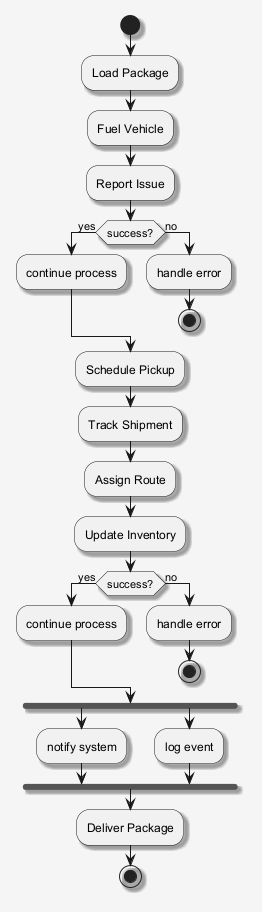

The diagram above was rendered by PlantUML. Its source (embedded in the PNG):
@startuml
skinparam shadowing false
skinparam backgroundColor #F5F5F5
skinparam shadowing true
start
:Load Package;
:Fuel Vehicle;
:Report Issue;
if (success?) then (yes)
:continue process;
else (no)
:handle error;
stop
endif
:Schedule Pickup;
:Track Shipment;
:Assign Route;
:Update Inventory;
if (success?) then (yes)
:continue process;
else (no)
:handle error;
stop
endif
fork
:notify system;
fork again
:log event;
end fork
:Deliver Package;
stop
@enduml